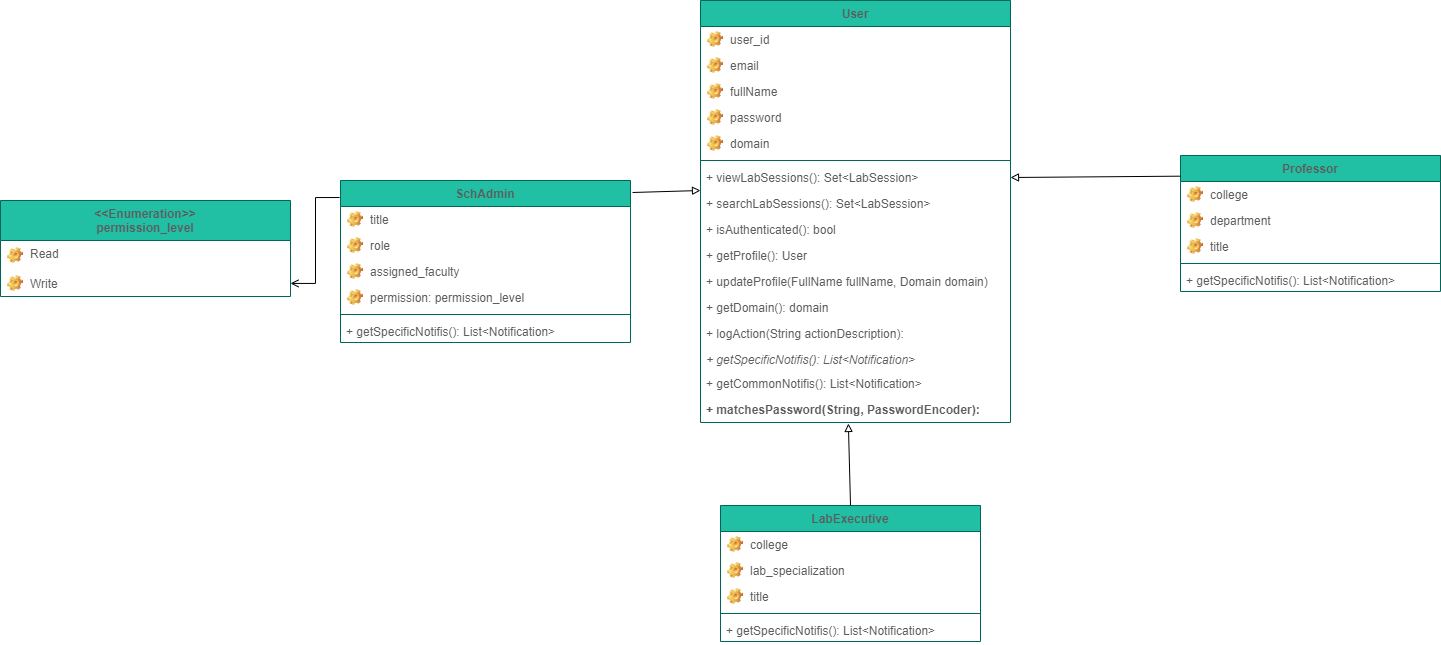

The diagram above was exported from draw.io. Its source (the exported page's mxGraphModel, read from the mxfile embedded in the PNG):
<mxGraphModel dx="1761" dy="494" grid="1" gridSize="10" guides="1" tooltips="1" connect="1" arrows="1" fold="1" page="1" pageScale="1" pageWidth="827" pageHeight="1169" math="0" shadow="0">
  <root>
    <mxCell id="0" />
    <mxCell id="1" parent="0" />
    <mxCell id="2" value="User" style="swimlane;fontStyle=1;align=center;verticalAlign=top;childLayout=stackLayout;horizontal=1;startSize=26;horizontalStack=0;resizeParent=1;resizeParentMax=0;resizeLast=0;collapsible=1;marginBottom=0;rounded=0;sketch=0;strokeColor=#006658;fillColor=#21C0A5;fontColor=#5C5C5C;" parent="1" vertex="1">
      <mxGeometry x="220" y="80" width="310" height="422" as="geometry" />
    </mxCell>
    <mxCell id="3" value="user_id" style="label;fontStyle=0;strokeColor=none;fillColor=none;align=left;verticalAlign=top;overflow=hidden;spacingLeft=28;spacingRight=4;rotatable=0;points=[[0,0.5],[1,0.5]];portConstraint=eastwest;imageWidth=16;imageHeight=16;image=img/clipart/Gear_128x128.png;rounded=0;sketch=0;fontColor=#5C5C5C;" parent="2" vertex="1">
      <mxGeometry y="26" width="310" height="26" as="geometry" />
    </mxCell>
    <mxCell id="4" value="email" style="label;fontStyle=0;strokeColor=none;fillColor=none;align=left;verticalAlign=top;overflow=hidden;spacingLeft=28;spacingRight=4;rotatable=0;points=[[0,0.5],[1,0.5]];portConstraint=eastwest;imageWidth=16;imageHeight=16;image=img/clipart/Gear_128x128.png;rounded=0;sketch=0;fontColor=#5C5C5C;" parent="2" vertex="1">
      <mxGeometry y="52" width="310" height="26" as="geometry" />
    </mxCell>
    <mxCell id="5" value="fullName" style="label;fontStyle=0;strokeColor=none;fillColor=none;align=left;verticalAlign=top;overflow=hidden;spacingLeft=28;spacingRight=4;rotatable=0;points=[[0,0.5],[1,0.5]];portConstraint=eastwest;imageWidth=16;imageHeight=16;image=img/clipart/Gear_128x128.png;rounded=0;sketch=0;fontColor=#5C5C5C;" parent="2" vertex="1">
      <mxGeometry y="78" width="310" height="26" as="geometry" />
    </mxCell>
    <mxCell id="6" value="password" style="label;fontStyle=0;strokeColor=none;fillColor=none;align=left;verticalAlign=top;overflow=hidden;spacingLeft=28;spacingRight=4;rotatable=0;points=[[0,0.5],[1,0.5]];portConstraint=eastwest;imageWidth=16;imageHeight=16;image=img/clipart/Gear_128x128.png;rounded=0;sketch=0;fontColor=#5C5C5C;" parent="2" vertex="1">
      <mxGeometry y="104" width="310" height="26" as="geometry" />
    </mxCell>
    <mxCell id="7" value="domain" style="label;fontStyle=0;strokeColor=none;fillColor=none;align=left;verticalAlign=top;overflow=hidden;spacingLeft=28;spacingRight=4;rotatable=0;points=[[0,0.5],[1,0.5]];portConstraint=eastwest;imageWidth=16;imageHeight=16;image=img/clipart/Gear_128x128.png;rounded=0;sketch=0;fontColor=#5C5C5C;" parent="2" vertex="1">
      <mxGeometry y="130" width="310" height="26" as="geometry" />
    </mxCell>
    <mxCell id="9" value="" style="line;strokeWidth=1;fillColor=none;align=left;verticalAlign=middle;spacingTop=-1;spacingLeft=3;spacingRight=3;rotatable=0;labelPosition=right;points=[];portConstraint=eastwest;strokeColor=#006658;fontColor=#5C5C5C;" parent="2" vertex="1">
      <mxGeometry y="156" width="310" height="8" as="geometry" />
    </mxCell>
    <mxCell id="10" value="+ viewLabSessions(): Set&lt;LabSession&gt;" style="text;strokeColor=none;fillColor=none;align=left;verticalAlign=top;spacingLeft=4;spacingRight=4;overflow=hidden;rotatable=0;points=[[0,0.5],[1,0.5]];portConstraint=eastwest;fontColor=#5C5C5C;" parent="2" vertex="1">
      <mxGeometry y="164" width="310" height="26" as="geometry" />
    </mxCell>
    <mxCell id="11" value="+ searchLabSessions(): Set&lt;LabSession&gt;" style="text;strokeColor=none;fillColor=none;align=left;verticalAlign=top;spacingLeft=4;spacingRight=4;overflow=hidden;rotatable=0;points=[[0,0.5],[1,0.5]];portConstraint=eastwest;fontColor=#5C5C5C;" parent="2" vertex="1">
      <mxGeometry y="190" width="310" height="26" as="geometry" />
    </mxCell>
    <mxCell id="12" value="+ isAuthenticated(): bool" style="text;strokeColor=none;fillColor=none;align=left;verticalAlign=top;spacingLeft=4;spacingRight=4;overflow=hidden;rotatable=0;points=[[0,0.5],[1,0.5]];portConstraint=eastwest;fontColor=#5C5C5C;" parent="2" vertex="1">
      <mxGeometry y="216" width="310" height="26" as="geometry" />
    </mxCell>
    <mxCell id="13" value="+ getProfile(): User" style="text;strokeColor=none;fillColor=none;align=left;verticalAlign=top;spacingLeft=4;spacingRight=4;overflow=hidden;rotatable=0;points=[[0,0.5],[1,0.5]];portConstraint=eastwest;fontColor=#5C5C5C;" parent="2" vertex="1">
      <mxGeometry y="242" width="310" height="26" as="geometry" />
    </mxCell>
    <mxCell id="15" value="+ updateProfile(FullName fullName, Domain domain)" style="text;strokeColor=none;fillColor=none;align=left;verticalAlign=top;spacingLeft=4;spacingRight=4;overflow=hidden;rotatable=0;points=[[0,0.5],[1,0.5]];portConstraint=eastwest;fontColor=#5C5C5C;" parent="2" vertex="1">
      <mxGeometry y="268" width="310" height="26" as="geometry" />
    </mxCell>
    <mxCell id="16" value="+ getDomain(): domain" style="text;strokeColor=none;fillColor=none;align=left;verticalAlign=top;spacingLeft=4;spacingRight=4;overflow=hidden;rotatable=0;points=[[0,0.5],[1,0.5]];portConstraint=eastwest;fontColor=#5C5C5C;" parent="2" vertex="1">
      <mxGeometry y="294" width="310" height="26" as="geometry" />
    </mxCell>
    <mxCell id="17" value="+ logAction(String actionDescription):" style="text;strokeColor=none;fillColor=none;align=left;verticalAlign=top;spacingLeft=4;spacingRight=4;overflow=hidden;rotatable=0;points=[[0,0.5],[1,0.5]];portConstraint=eastwest;fontColor=#5C5C5C;" parent="2" vertex="1">
      <mxGeometry y="320" width="310" height="26" as="geometry" />
    </mxCell>
    <mxCell id="19" value="+ getSpecificNotifis(): List&lt;Notification&gt;" style="text;strokeColor=none;fillColor=none;align=left;verticalAlign=top;spacingLeft=4;spacingRight=4;overflow=hidden;rotatable=0;points=[[0,0.5],[1,0.5]];portConstraint=eastwest;fontColor=#5C5C5C;fontStyle=2" parent="2" vertex="1">
      <mxGeometry y="346" width="310" height="24" as="geometry" />
    </mxCell>
    <mxCell id="DeFcB8OX-w_IWLz6buJb-121" value="+ getCommonNotifis(): List&lt;Notification&gt;" style="text;strokeColor=none;fillColor=none;align=left;verticalAlign=top;spacingLeft=4;spacingRight=4;overflow=hidden;rotatable=0;points=[[0,0.5],[1,0.5]];portConstraint=eastwest;fontColor=#5C5C5C;" parent="2" vertex="1">
      <mxGeometry y="370" width="310" height="26" as="geometry" />
    </mxCell>
    <mxCell id="DeFcB8OX-w_IWLz6buJb-122" value="+ matchesPassword(String, PasswordEncoder):" style="text;strokeColor=none;fillColor=none;align=left;verticalAlign=top;spacingLeft=4;spacingRight=4;overflow=hidden;rotatable=0;points=[[0,0.5],[1,0.5]];portConstraint=eastwest;fontColor=#5C5C5C;fontStyle=1" parent="2" vertex="1">
      <mxGeometry y="396" width="310" height="26" as="geometry" />
    </mxCell>
    <mxCell id="20" value="LabExecutive" style="swimlane;fontStyle=1;align=center;verticalAlign=top;childLayout=stackLayout;horizontal=1;startSize=26;horizontalStack=0;resizeParent=1;resizeParentMax=0;resizeLast=0;collapsible=1;marginBottom=0;rounded=0;sketch=0;strokeColor=#006658;fillColor=#21C0A5;fontColor=#5C5C5C;" parent="1" vertex="1">
      <mxGeometry x="240" y="585" width="260" height="136" as="geometry" />
    </mxCell>
    <mxCell id="23" value="college" style="label;fontStyle=0;strokeColor=none;fillColor=none;align=left;verticalAlign=top;overflow=hidden;spacingLeft=28;spacingRight=4;rotatable=0;points=[[0,0.5],[1,0.5]];portConstraint=eastwest;imageWidth=16;imageHeight=16;image=img/clipart/Gear_128x128.png;rounded=0;sketch=0;fontColor=#5C5C5C;" parent="20" vertex="1">
      <mxGeometry y="26" width="260" height="26" as="geometry" />
    </mxCell>
    <mxCell id="24" value="lab_specialization" style="label;fontStyle=0;strokeColor=none;fillColor=none;align=left;verticalAlign=top;overflow=hidden;spacingLeft=28;spacingRight=4;rotatable=0;points=[[0,0.5],[1,0.5]];portConstraint=eastwest;imageWidth=16;imageHeight=16;image=img/clipart/Gear_128x128.png;rounded=0;sketch=0;fontColor=#5C5C5C;" parent="20" vertex="1">
      <mxGeometry y="52" width="260" height="26" as="geometry" />
    </mxCell>
    <mxCell id="25" value="title" style="label;fontStyle=0;strokeColor=none;fillColor=none;align=left;verticalAlign=top;overflow=hidden;spacingLeft=28;spacingRight=4;rotatable=0;points=[[0,0.5],[1,0.5]];portConstraint=eastwest;imageWidth=16;imageHeight=16;image=img/clipart/Gear_128x128.png;rounded=0;sketch=0;fontColor=#5C5C5C;" parent="20" vertex="1">
      <mxGeometry y="78" width="260" height="26" as="geometry" />
    </mxCell>
    <mxCell id="26" value="" style="line;strokeWidth=1;fillColor=none;align=left;verticalAlign=middle;spacingTop=-1;spacingLeft=3;spacingRight=3;rotatable=0;labelPosition=right;points=[];portConstraint=eastwest;strokeColor=#006658;fontColor=#5C5C5C;" parent="20" vertex="1">
      <mxGeometry y="104" width="260" height="8" as="geometry" />
    </mxCell>
    <mxCell id="hz6u3wYvXiGFgZv6-JYs-90" value="+ getSpecificNotifis(): List&lt;Notification&gt;" style="text;strokeColor=none;fillColor=none;align=left;verticalAlign=top;spacingLeft=4;spacingRight=4;overflow=hidden;rotatable=0;points=[[0,0.5],[1,0.5]];portConstraint=eastwest;fontColor=#5C5C5C;fontStyle=0" parent="20" vertex="1">
      <mxGeometry y="112" width="260" height="24" as="geometry" />
    </mxCell>
    <mxCell id="35" value="SchAdmin" style="swimlane;fontStyle=1;align=center;verticalAlign=top;childLayout=stackLayout;horizontal=1;startSize=26;horizontalStack=0;resizeParent=1;resizeParentMax=0;resizeLast=0;collapsible=1;marginBottom=0;rounded=0;sketch=0;strokeColor=#006658;fillColor=#21C0A5;fontColor=#5C5C5C;movable=1;resizable=1;rotatable=1;deletable=1;editable=1;locked=0;connectable=1;" parent="1" vertex="1">
      <mxGeometry x="-140" y="260" width="290" height="162" as="geometry" />
    </mxCell>
    <mxCell id="86" value="title" style="label;fontStyle=0;strokeColor=none;fillColor=none;align=left;verticalAlign=top;overflow=hidden;spacingLeft=28;spacingRight=4;rotatable=0;points=[[0,0.5],[1,0.5]];portConstraint=eastwest;imageWidth=16;imageHeight=16;image=img/clipart/Gear_128x128.png;rounded=0;sketch=0;fontColor=#5C5C5C;" parent="35" vertex="1">
      <mxGeometry y="26" width="290" height="26" as="geometry" />
    </mxCell>
    <mxCell id="88" value="role" style="label;fontStyle=0;strokeColor=none;fillColor=none;align=left;verticalAlign=top;overflow=hidden;spacingLeft=28;spacingRight=4;rotatable=0;points=[[0,0.5],[1,0.5]];portConstraint=eastwest;imageWidth=16;imageHeight=16;image=img/clipart/Gear_128x128.png;rounded=0;sketch=0;fontColor=#5C5C5C;" parent="35" vertex="1">
      <mxGeometry y="52" width="290" height="26" as="geometry" />
    </mxCell>
    <mxCell id="89" value="assigned_faculty" style="label;fontStyle=0;strokeColor=none;fillColor=none;align=left;verticalAlign=top;overflow=hidden;spacingLeft=28;spacingRight=4;rotatable=0;points=[[0,0.5],[1,0.5]];portConstraint=eastwest;imageWidth=16;imageHeight=16;image=img/clipart/Gear_128x128.png;rounded=0;sketch=0;fontColor=#5C5C5C;" parent="35" vertex="1">
      <mxGeometry y="78" width="290" height="26" as="geometry" />
    </mxCell>
    <mxCell id="85" value="permission: permission_level" style="label;fontStyle=0;strokeColor=none;fillColor=none;align=left;verticalAlign=top;overflow=hidden;spacingLeft=28;spacingRight=4;rotatable=0;points=[[0,0.5],[1,0.5]];portConstraint=eastwest;imageWidth=16;imageHeight=16;image=img/clipart/Gear_128x128.png;rounded=0;sketch=0;fontColor=#5C5C5C;" parent="35" vertex="1">
      <mxGeometry y="104" width="290" height="26" as="geometry" />
    </mxCell>
    <mxCell id="41" value="" style="line;strokeWidth=1;fillColor=none;align=left;verticalAlign=middle;spacingTop=-1;spacingLeft=3;spacingRight=3;rotatable=0;labelPosition=right;points=[];portConstraint=eastwest;strokeColor=#006658;fontColor=#5C5C5C;" parent="35" vertex="1">
      <mxGeometry y="130" width="290" height="8" as="geometry" />
    </mxCell>
    <mxCell id="hz6u3wYvXiGFgZv6-JYs-89" value="+ getSpecificNotifis(): List&lt;Notification&gt;" style="text;strokeColor=none;fillColor=none;align=left;verticalAlign=top;spacingLeft=4;spacingRight=4;overflow=hidden;rotatable=0;points=[[0,0.5],[1,0.5]];portConstraint=eastwest;fontColor=#5C5C5C;fontStyle=0" parent="35" vertex="1">
      <mxGeometry y="138" width="290" height="24" as="geometry" />
    </mxCell>
    <mxCell id="65" value="Professor" style="swimlane;fontStyle=1;align=center;verticalAlign=top;childLayout=stackLayout;horizontal=1;startSize=26;horizontalStack=0;resizeParent=1;resizeParentMax=0;resizeLast=0;collapsible=1;marginBottom=0;rounded=0;sketch=0;strokeColor=#006658;fillColor=#21C0A5;fontColor=#5C5C5C;" parent="1" vertex="1">
      <mxGeometry x="700" y="235" width="260" height="136" as="geometry" />
    </mxCell>
    <mxCell id="66" value="college" style="label;fontStyle=0;strokeColor=none;fillColor=none;align=left;verticalAlign=top;overflow=hidden;spacingLeft=28;spacingRight=4;rotatable=0;points=[[0,0.5],[1,0.5]];portConstraint=eastwest;imageWidth=16;imageHeight=16;image=img/clipart/Gear_128x128.png;rounded=0;sketch=0;fontColor=#5C5C5C;" parent="65" vertex="1">
      <mxGeometry y="26" width="260" height="26" as="geometry" />
    </mxCell>
    <mxCell id="69" value="department" style="label;fontStyle=0;strokeColor=none;fillColor=none;align=left;verticalAlign=top;overflow=hidden;spacingLeft=28;spacingRight=4;rotatable=0;points=[[0,0.5],[1,0.5]];portConstraint=eastwest;imageWidth=16;imageHeight=16;image=img/clipart/Gear_128x128.png;rounded=0;sketch=0;fontColor=#5C5C5C;" parent="65" vertex="1">
      <mxGeometry y="52" width="260" height="26" as="geometry" />
    </mxCell>
    <mxCell id="70" value="title" style="label;fontStyle=0;strokeColor=none;fillColor=none;align=left;verticalAlign=top;overflow=hidden;spacingLeft=28;spacingRight=4;rotatable=0;points=[[0,0.5],[1,0.5]];portConstraint=eastwest;imageWidth=16;imageHeight=16;image=img/clipart/Gear_128x128.png;rounded=0;sketch=0;fontColor=#5C5C5C;" parent="65" vertex="1">
      <mxGeometry y="78" width="260" height="26" as="geometry" />
    </mxCell>
    <mxCell id="71" value="" style="line;strokeWidth=1;fillColor=none;align=left;verticalAlign=middle;spacingTop=-1;spacingLeft=3;spacingRight=3;rotatable=0;labelPosition=right;points=[];portConstraint=eastwest;strokeColor=#006658;fontColor=#5C5C5C;" parent="65" vertex="1">
      <mxGeometry y="104" width="260" height="8" as="geometry" />
    </mxCell>
    <mxCell id="hz6u3wYvXiGFgZv6-JYs-91" value="+ getSpecificNotifis(): List&lt;Notification&gt;" style="text;strokeColor=none;fillColor=none;align=left;verticalAlign=top;spacingLeft=4;spacingRight=4;overflow=hidden;rotatable=0;points=[[0,0.5],[1,0.5]];portConstraint=eastwest;fontColor=#5C5C5C;fontStyle=0" parent="65" vertex="1">
      <mxGeometry y="112" width="260" height="24" as="geometry" />
    </mxCell>
    <mxCell id="80" value="" style="endArrow=block;html=1;rounded=0;endFill=0;exitX=1.007;exitY=0.074;exitDx=0;exitDy=0;exitPerimeter=0;" parent="1" source="35" edge="1">
      <mxGeometry width="50" height="50" relative="1" as="geometry">
        <mxPoint x="140" y="245" as="sourcePoint" />
        <mxPoint x="220" y="270" as="targetPoint" />
      </mxGeometry>
    </mxCell>
    <mxCell id="82" value="" style="endArrow=block;html=1;rounded=0;endFill=0;exitX=0.5;exitY=0;exitDx=0;exitDy=0;entryX=0.477;entryY=1.038;entryDx=0;entryDy=0;entryPerimeter=0;" parent="1" source="20" target="DeFcB8OX-w_IWLz6buJb-122" edge="1">
      <mxGeometry width="50" height="50" relative="1" as="geometry">
        <mxPoint x="180" y="330" as="sourcePoint" />
        <mxPoint x="370" y="470" as="targetPoint" />
      </mxGeometry>
    </mxCell>
    <mxCell id="83" value="" style="endArrow=block;html=1;rounded=0;endFill=0;entryX=1;entryY=0.5;entryDx=0;entryDy=0;exitX=0;exitY=0.152;exitDx=0;exitDy=0;exitPerimeter=0;" parent="1" source="65" target="10" edge="1">
      <mxGeometry width="50" height="50" relative="1" as="geometry">
        <mxPoint x="680" y="228.00599999999997" as="sourcePoint" />
        <mxPoint x="240" y="290" as="targetPoint" />
      </mxGeometry>
    </mxCell>
    <mxCell id="DeFcB8OX-w_IWLz6buJb-91" value="&lt;&lt;Enumeration&gt;&gt;&#10;permission_level" style="swimlane;fontStyle=1;align=center;verticalAlign=top;childLayout=stackLayout;horizontal=1;startSize=40;horizontalStack=0;resizeParent=1;resizeParentMax=0;resizeLast=0;collapsible=1;marginBottom=0;rounded=0;sketch=0;strokeColor=#006658;fillColor=#21C0A5;fontColor=#5C5C5C;movable=1;resizable=1;rotatable=1;deletable=1;editable=1;locked=0;connectable=1;" parent="1" vertex="1">
      <mxGeometry x="-480" y="280" width="290" height="96" as="geometry" />
    </mxCell>
    <mxCell id="DeFcB8OX-w_IWLz6buJb-117" value="Read" style="label;fontStyle=0;strokeColor=none;fillColor=none;align=left;verticalAlign=top;overflow=hidden;spacingLeft=28;spacingRight=4;rotatable=0;points=[[0,0.5],[1,0.5]];portConstraint=eastwest;imageWidth=16;imageHeight=16;image=img/clipart/Gear_128x128.png;rounded=0;sketch=0;fontColor=#5C5C5C;" parent="DeFcB8OX-w_IWLz6buJb-91" vertex="1">
      <mxGeometry y="40" width="290" height="30" as="geometry" />
    </mxCell>
    <mxCell id="DeFcB8OX-w_IWLz6buJb-118" value="Write" style="label;fontStyle=0;strokeColor=none;fillColor=none;align=left;verticalAlign=top;overflow=hidden;spacingLeft=28;spacingRight=4;rotatable=0;points=[[0,0.5],[1,0.5]];portConstraint=eastwest;imageWidth=16;imageHeight=16;image=img/clipart/Gear_128x128.png;rounded=0;sketch=0;fontColor=#5C5C5C;" parent="DeFcB8OX-w_IWLz6buJb-91" vertex="1">
      <mxGeometry y="70" width="290" height="26" as="geometry" />
    </mxCell>
    <mxCell id="DeFcB8OX-w_IWLz6buJb-119" value="" style="edgeStyle=orthogonalEdgeStyle;rounded=0;orthogonalLoop=1;jettySize=auto;html=1;startArrow=open;startFill=0;endArrow=none;endFill=0;entryX=-0.003;entryY=0.105;entryDx=0;entryDy=0;entryPerimeter=0;" parent="1" source="DeFcB8OX-w_IWLz6buJb-118" target="35" edge="1">
      <mxGeometry relative="1" as="geometry" />
    </mxCell>
  </root>
</mxGraphModel>